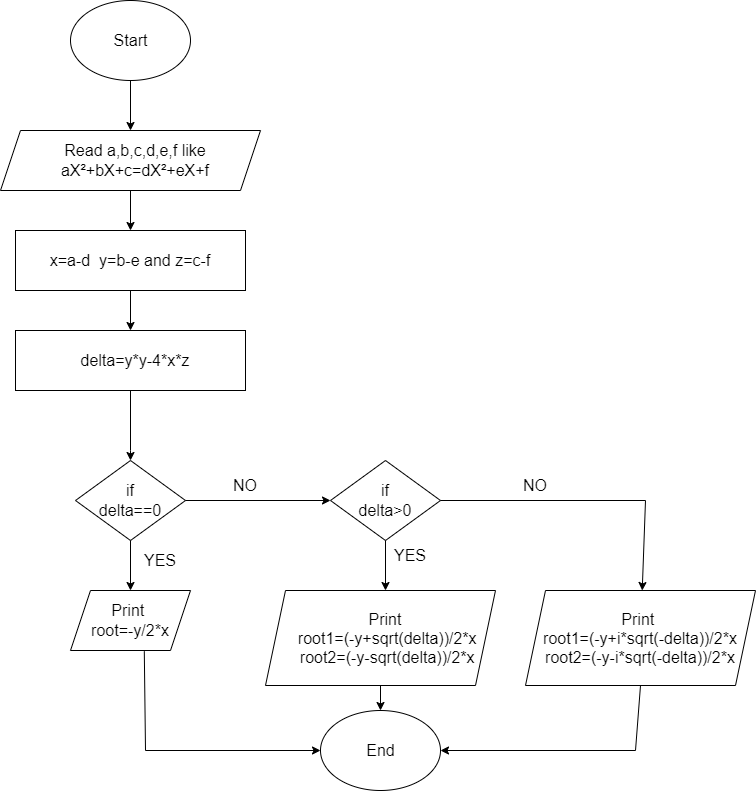

The diagram above was exported from draw.io. Its source (the exported page's mxGraphModel, read from the mxfile embedded in the PNG):
<mxGraphModel dx="998" dy="548" grid="1" gridSize="10" guides="1" tooltips="1" connect="1" arrows="1" fold="1" page="1" pageScale="1" pageWidth="827" pageHeight="1169" math="0" shadow="0">
  <root>
    <mxCell id="0" />
    <mxCell id="1" parent="0" />
    <mxCell id="w6-mkcl9ADS96GO8RvZK-1" value="" style="ellipse;whiteSpace=wrap;html=1;" parent="1" vertex="1">
      <mxGeometry x="85" y="10" width="120" height="80" as="geometry" />
    </mxCell>
    <mxCell id="w6-mkcl9ADS96GO8RvZK-2" value="Start" style="text;html=1;align=center;verticalAlign=middle;resizable=0;points=[];autosize=1;strokeColor=none;fillColor=none;fontSize=16;" parent="1" vertex="1">
      <mxGeometry x="120" y="40" width="50" height="20" as="geometry" />
    </mxCell>
    <mxCell id="w6-mkcl9ADS96GO8RvZK-3" value="" style="ellipse;whiteSpace=wrap;html=1;" parent="1" vertex="1">
      <mxGeometry x="335" y="720" width="120" height="80" as="geometry" />
    </mxCell>
    <mxCell id="w6-mkcl9ADS96GO8RvZK-4" value="End" style="text;html=1;align=center;verticalAlign=middle;resizable=0;points=[];autosize=1;strokeColor=none;fillColor=none;fontSize=16;" parent="1" vertex="1">
      <mxGeometry x="375" y="750" width="40" height="20" as="geometry" />
    </mxCell>
    <mxCell id="w6-mkcl9ADS96GO8RvZK-6" value="" style="shape=parallelogram;perimeter=parallelogramPerimeter;whiteSpace=wrap;html=1;fixedSize=1;fontSize=16;" parent="1" vertex="1">
      <mxGeometry x="15" y="140" width="260" height="60" as="geometry" />
    </mxCell>
    <mxCell id="w6-mkcl9ADS96GO8RvZK-7" value="Read a,b,c,d,e,f like aX²+bX+c=dX²+eX+f" style="text;html=1;strokeColor=none;fillColor=none;align=center;verticalAlign=middle;whiteSpace=wrap;rounded=0;fontSize=16;" parent="1" vertex="1">
      <mxGeometry x="55" y="155" width="190" height="30" as="geometry" />
    </mxCell>
    <mxCell id="w6-mkcl9ADS96GO8RvZK-8" value="" style="endArrow=classic;html=1;rounded=0;fontSize=16;exitX=0.5;exitY=1;exitDx=0;exitDy=0;entryX=0.5;entryY=0;entryDx=0;entryDy=0;" parent="1" source="w6-mkcl9ADS96GO8RvZK-1" target="w6-mkcl9ADS96GO8RvZK-6" edge="1">
      <mxGeometry width="50" height="50" relative="1" as="geometry">
        <mxPoint x="390" y="280" as="sourcePoint" />
        <mxPoint x="440" y="230" as="targetPoint" />
        <Array as="points" />
      </mxGeometry>
    </mxCell>
    <mxCell id="w6-mkcl9ADS96GO8RvZK-10" value="" style="rounded=0;whiteSpace=wrap;html=1;fontSize=16;" parent="1" vertex="1">
      <mxGeometry x="30" y="240" width="230" height="60" as="geometry" />
    </mxCell>
    <mxCell id="w6-mkcl9ADS96GO8RvZK-11" value="x=a-d&amp;nbsp; y=b-e and z=c-f" style="text;html=1;strokeColor=none;fillColor=none;align=center;verticalAlign=middle;whiteSpace=wrap;rounded=0;fontSize=16;" parent="1" vertex="1">
      <mxGeometry x="50" y="255" width="190" height="30" as="geometry" />
    </mxCell>
    <mxCell id="w6-mkcl9ADS96GO8RvZK-12" value="" style="endArrow=classic;html=1;rounded=0;fontSize=16;exitX=0.5;exitY=1;exitDx=0;exitDy=0;entryX=0.5;entryY=0;entryDx=0;entryDy=0;" parent="1" source="w6-mkcl9ADS96GO8RvZK-6" target="w6-mkcl9ADS96GO8RvZK-10" edge="1">
      <mxGeometry width="50" height="50" relative="1" as="geometry">
        <mxPoint x="390" y="250" as="sourcePoint" />
        <mxPoint x="150" y="240" as="targetPoint" />
      </mxGeometry>
    </mxCell>
    <mxCell id="w6-mkcl9ADS96GO8RvZK-15" value="" style="rounded=0;whiteSpace=wrap;html=1;fontSize=16;" parent="1" vertex="1">
      <mxGeometry x="30" y="340" width="230" height="60" as="geometry" />
    </mxCell>
    <mxCell id="w6-mkcl9ADS96GO8RvZK-16" value="delta=y*y-4*x*z" style="text;html=1;strokeColor=none;fillColor=none;align=center;verticalAlign=middle;whiteSpace=wrap;rounded=0;fontSize=16;" parent="1" vertex="1">
      <mxGeometry x="90" y="355" width="120" height="30" as="geometry" />
    </mxCell>
    <mxCell id="w6-mkcl9ADS96GO8RvZK-17" value="" style="endArrow=classic;html=1;rounded=0;fontSize=16;exitX=0.5;exitY=1;exitDx=0;exitDy=0;entryX=0.5;entryY=0;entryDx=0;entryDy=0;" parent="1" source="w6-mkcl9ADS96GO8RvZK-10" target="w6-mkcl9ADS96GO8RvZK-15" edge="1">
      <mxGeometry width="50" height="50" relative="1" as="geometry">
        <mxPoint x="390" y="250" as="sourcePoint" />
        <mxPoint x="440" y="200" as="targetPoint" />
      </mxGeometry>
    </mxCell>
    <mxCell id="w6-mkcl9ADS96GO8RvZK-18" value="" style="rhombus;whiteSpace=wrap;html=1;fontSize=16;" parent="1" vertex="1">
      <mxGeometry x="90" y="470" width="110" height="80" as="geometry" />
    </mxCell>
    <mxCell id="w6-mkcl9ADS96GO8RvZK-19" value="if delta==0" style="text;html=1;strokeColor=none;fillColor=none;align=center;verticalAlign=middle;whiteSpace=wrap;rounded=0;fontSize=16;" parent="1" vertex="1">
      <mxGeometry x="115" y="495" width="60" height="30" as="geometry" />
    </mxCell>
    <mxCell id="w6-mkcl9ADS96GO8RvZK-20" value="" style="endArrow=classic;html=1;rounded=0;fontSize=16;exitX=0.5;exitY=1;exitDx=0;exitDy=0;" parent="1" source="w6-mkcl9ADS96GO8RvZK-15" edge="1">
      <mxGeometry width="50" height="50" relative="1" as="geometry">
        <mxPoint x="390" y="240" as="sourcePoint" />
        <mxPoint x="145" y="470" as="targetPoint" />
        <Array as="points">
          <mxPoint x="145" y="460" />
        </Array>
      </mxGeometry>
    </mxCell>
    <mxCell id="w6-mkcl9ADS96GO8RvZK-21" value="" style="shape=parallelogram;perimeter=parallelogramPerimeter;whiteSpace=wrap;html=1;fixedSize=1;fontSize=16;" parent="1" vertex="1">
      <mxGeometry x="85" y="600" width="120" height="60" as="geometry" />
    </mxCell>
    <mxCell id="w6-mkcl9ADS96GO8RvZK-22" value="Print &lt;br&gt;root=-y/2*x" style="text;html=1;strokeColor=none;fillColor=none;align=center;verticalAlign=middle;whiteSpace=wrap;rounded=0;fontSize=16;" parent="1" vertex="1">
      <mxGeometry x="90" y="615" width="110" height="30" as="geometry" />
    </mxCell>
    <mxCell id="w6-mkcl9ADS96GO8RvZK-23" value="" style="endArrow=classic;html=1;rounded=0;fontSize=16;exitX=0.5;exitY=1;exitDx=0;exitDy=0;entryX=0.5;entryY=0;entryDx=0;entryDy=0;" parent="1" source="w6-mkcl9ADS96GO8RvZK-18" target="w6-mkcl9ADS96GO8RvZK-21" edge="1">
      <mxGeometry width="50" height="50" relative="1" as="geometry">
        <mxPoint x="390" y="240" as="sourcePoint" />
        <mxPoint x="140" y="600" as="targetPoint" />
      </mxGeometry>
    </mxCell>
    <mxCell id="w6-mkcl9ADS96GO8RvZK-24" value="YES" style="text;html=1;strokeColor=none;fillColor=none;align=center;verticalAlign=middle;whiteSpace=wrap;rounded=0;fontSize=16;" parent="1" vertex="1">
      <mxGeometry x="145" y="555" width="60" height="30" as="geometry" />
    </mxCell>
    <mxCell id="w6-mkcl9ADS96GO8RvZK-25" value="" style="endArrow=classic;html=1;rounded=0;fontSize=16;entryX=0;entryY=0.5;entryDx=0;entryDy=0;" parent="1" target="w6-mkcl9ADS96GO8RvZK-3" edge="1">
      <mxGeometry width="50" height="50" relative="1" as="geometry">
        <mxPoint x="160" y="760" as="sourcePoint" />
        <mxPoint x="440" y="190" as="targetPoint" />
      </mxGeometry>
    </mxCell>
    <mxCell id="w6-mkcl9ADS96GO8RvZK-28" value="" style="rhombus;whiteSpace=wrap;html=1;fontSize=16;" parent="1" vertex="1">
      <mxGeometry x="345" y="470" width="110" height="80" as="geometry" />
    </mxCell>
    <mxCell id="w6-mkcl9ADS96GO8RvZK-32" value="" style="shape=parallelogram;perimeter=parallelogramPerimeter;whiteSpace=wrap;html=1;fixedSize=1;fontSize=16;" parent="1" vertex="1">
      <mxGeometry x="280" y="600" width="230" height="95" as="geometry" />
    </mxCell>
    <mxCell id="w6-mkcl9ADS96GO8RvZK-34" value="if delta&amp;gt;0" style="text;html=1;strokeColor=none;fillColor=none;align=center;verticalAlign=middle;whiteSpace=wrap;rounded=0;fontSize=16;" parent="1" vertex="1">
      <mxGeometry x="370" y="495" width="60" height="30" as="geometry" />
    </mxCell>
    <mxCell id="w6-mkcl9ADS96GO8RvZK-38" value="Print&lt;br&gt;&amp;nbsp;root1=(-y+sqrt(delta))/2*x&lt;br&gt;&amp;nbsp;root2=(-y-sqrt(delta))/2*x" style="text;html=1;strokeColor=none;fillColor=none;align=center;verticalAlign=middle;whiteSpace=wrap;rounded=0;fontSize=16;" parent="1" vertex="1">
      <mxGeometry x="295" y="632.5" width="210" height="30" as="geometry" />
    </mxCell>
    <mxCell id="w6-mkcl9ADS96GO8RvZK-40" value="YES" style="text;html=1;strokeColor=none;fillColor=none;align=center;verticalAlign=middle;whiteSpace=wrap;rounded=0;fontSize=16;" parent="1" vertex="1">
      <mxGeometry x="395" y="550" width="60" height="30" as="geometry" />
    </mxCell>
    <mxCell id="w6-mkcl9ADS96GO8RvZK-41" value="" style="endArrow=none;html=1;rounded=0;fontSize=16;entryX=0.615;entryY=1.013;entryDx=0;entryDy=0;entryPerimeter=0;" parent="1" target="w6-mkcl9ADS96GO8RvZK-21" edge="1">
      <mxGeometry width="50" height="50" relative="1" as="geometry">
        <mxPoint x="160" y="760" as="sourcePoint" />
        <mxPoint x="440" y="600" as="targetPoint" />
      </mxGeometry>
    </mxCell>
    <mxCell id="w6-mkcl9ADS96GO8RvZK-42" value="" style="endArrow=classic;html=1;rounded=0;fontSize=16;exitX=1;exitY=0.5;exitDx=0;exitDy=0;" parent="1" source="w6-mkcl9ADS96GO8RvZK-18" target="w6-mkcl9ADS96GO8RvZK-28" edge="1">
      <mxGeometry width="50" height="50" relative="1" as="geometry">
        <mxPoint x="390" y="450" as="sourcePoint" />
        <mxPoint x="440" y="400" as="targetPoint" />
      </mxGeometry>
    </mxCell>
    <mxCell id="w6-mkcl9ADS96GO8RvZK-43" value="" style="endArrow=classic;html=1;rounded=0;fontSize=16;exitX=0.5;exitY=1;exitDx=0;exitDy=0;" parent="1" source="w6-mkcl9ADS96GO8RvZK-28" edge="1">
      <mxGeometry width="50" height="50" relative="1" as="geometry">
        <mxPoint x="390" y="630" as="sourcePoint" />
        <mxPoint x="400" y="600" as="targetPoint" />
      </mxGeometry>
    </mxCell>
    <mxCell id="w6-mkcl9ADS96GO8RvZK-44" value="" style="endArrow=classic;html=1;rounded=0;fontSize=16;exitX=0.5;exitY=1;exitDx=0;exitDy=0;entryX=0.5;entryY=0;entryDx=0;entryDy=0;" parent="1" source="w6-mkcl9ADS96GO8RvZK-32" target="w6-mkcl9ADS96GO8RvZK-3" edge="1">
      <mxGeometry width="50" height="50" relative="1" as="geometry">
        <mxPoint x="390" y="650" as="sourcePoint" />
        <mxPoint x="440" y="600" as="targetPoint" />
      </mxGeometry>
    </mxCell>
    <mxCell id="w6-mkcl9ADS96GO8RvZK-45" value="NO&lt;br&gt;" style="text;html=1;strokeColor=none;fillColor=none;align=center;verticalAlign=middle;whiteSpace=wrap;rounded=0;fontSize=16;" parent="1" vertex="1">
      <mxGeometry x="230" y="480" width="60" height="30" as="geometry" />
    </mxCell>
    <mxCell id="w6-mkcl9ADS96GO8RvZK-46" value="" style="shape=parallelogram;perimeter=parallelogramPerimeter;whiteSpace=wrap;html=1;fixedSize=1;fontSize=16;" parent="1" vertex="1">
      <mxGeometry x="540" y="600" width="230" height="95" as="geometry" />
    </mxCell>
    <mxCell id="w6-mkcl9ADS96GO8RvZK-47" value="Print &lt;br&gt;root1=(-y+i*sqrt(-delta))/2*x&lt;br&gt;root2=(-y-i*sqrt(-delta))/2*x" style="text;html=1;strokeColor=none;fillColor=none;align=center;verticalAlign=middle;whiteSpace=wrap;rounded=0;fontSize=16;" parent="1" vertex="1">
      <mxGeometry x="555" y="623.75" width="200" height="47.5" as="geometry" />
    </mxCell>
    <mxCell id="w6-mkcl9ADS96GO8RvZK-48" value="" style="endArrow=none;html=1;rounded=0;fontSize=16;exitX=1;exitY=0.5;exitDx=0;exitDy=0;" parent="1" source="w6-mkcl9ADS96GO8RvZK-28" edge="1">
      <mxGeometry width="50" height="50" relative="1" as="geometry">
        <mxPoint x="390" y="650" as="sourcePoint" />
        <mxPoint x="660" y="510" as="targetPoint" />
      </mxGeometry>
    </mxCell>
    <mxCell id="w6-mkcl9ADS96GO8RvZK-49" value="" style="endArrow=classic;html=1;rounded=0;fontSize=16;" parent="1" target="w6-mkcl9ADS96GO8RvZK-46" edge="1">
      <mxGeometry width="50" height="50" relative="1" as="geometry">
        <mxPoint x="660" y="510" as="sourcePoint" />
        <mxPoint x="440" y="600" as="targetPoint" />
      </mxGeometry>
    </mxCell>
    <mxCell id="w6-mkcl9ADS96GO8RvZK-50" value="NO&lt;br&gt;" style="text;html=1;strokeColor=none;fillColor=none;align=center;verticalAlign=middle;whiteSpace=wrap;rounded=0;fontSize=16;" parent="1" vertex="1">
      <mxGeometry x="520" y="480" width="60" height="30" as="geometry" />
    </mxCell>
    <mxCell id="w6-mkcl9ADS96GO8RvZK-51" value="" style="endArrow=classic;html=1;rounded=0;fontSize=16;entryX=1;entryY=0.5;entryDx=0;entryDy=0;" parent="1" target="w6-mkcl9ADS96GO8RvZK-3" edge="1">
      <mxGeometry width="50" height="50" relative="1" as="geometry">
        <mxPoint x="650" y="760" as="sourcePoint" />
        <mxPoint x="540" y="740" as="targetPoint" />
      </mxGeometry>
    </mxCell>
    <mxCell id="w6-mkcl9ADS96GO8RvZK-52" value="" style="endArrow=none;html=1;rounded=0;fontSize=16;entryX=0.5;entryY=1;entryDx=0;entryDy=0;" parent="1" target="w6-mkcl9ADS96GO8RvZK-46" edge="1">
      <mxGeometry width="50" height="50" relative="1" as="geometry">
        <mxPoint x="650" y="760" as="sourcePoint" />
        <mxPoint x="440" y="600" as="targetPoint" />
      </mxGeometry>
    </mxCell>
    <mxCell id="w6-mkcl9ADS96GO8RvZK-53" style="edgeStyle=orthogonalEdgeStyle;rounded=0;orthogonalLoop=1;jettySize=auto;html=1;exitX=0.5;exitY=1;exitDx=0;exitDy=0;fontSize=16;" parent="1" source="w6-mkcl9ADS96GO8RvZK-38" target="w6-mkcl9ADS96GO8RvZK-38" edge="1">
      <mxGeometry relative="1" as="geometry" />
    </mxCell>
  </root>
</mxGraphModel>